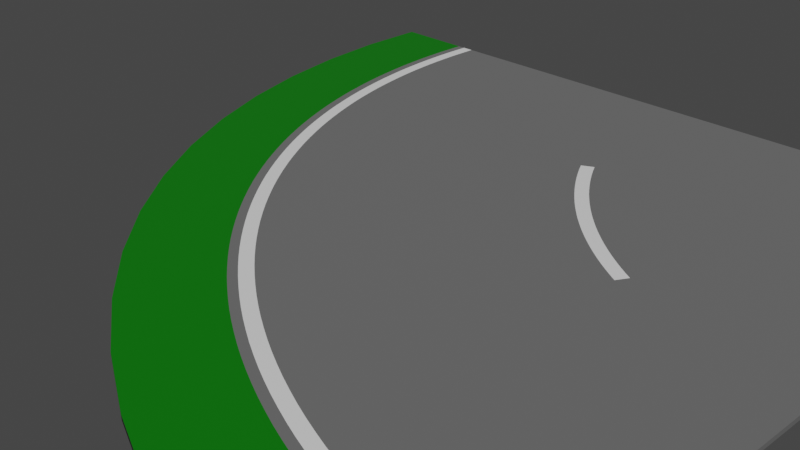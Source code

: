 # Source: 90_degree_turn.blend  (saved by Blender 2.91.10; exported with 4.5.12 LTS)
import bpy
from mathutils import Matrix  # noqa: F401  (used for matrix-valued properties, if any)

bpy.ops.wm.read_factory_settings(use_empty=True)
scene = bpy.context.scene
scene.name = 'Scene'

# ---- collections
col_collection = bpy.data.collections.new('Collection'); scene.collection.children.link(col_collection)

# ---- materials (node trees are filled in below, after node groups)
mat_tarmac = bpy.data.materials.new('Tarmac')
mat_tarmac.use_transparent_shadow = False
mat_grass = bpy.data.materials.new('Grass')
mat_grass.use_transparent_shadow = False
mat_white = bpy.data.materials.new('White')
mat_white.use_transparent_shadow = False

# ---- material node trees
mat_tarmac.use_nodes = True; mat_tarmac.node_tree.nodes.clear()
_N = mat_tarmac.node_tree.nodes; _L = mat_tarmac.node_tree.links
n0 = _N.new('ShaderNodeBsdfPrincipled'); n0.name = 'Principled BSDF'; n0.location = (10, 300)
n0.distribution = 'GGX'
n0.subsurface_method = 'BURLEY'
n0.inputs[0].default_value = (0.1706, 0.1706, 0.1706, 1.0)
n0.inputs[2].default_value = 1.0
n0.inputs[3].default_value = 1.45
n0.inputs[27].default_value = (0.0, 0.0, 0.0, 1.0)
n0.inputs[28].default_value = 1.0
n1 = _N.new('ShaderNodeOutputMaterial'); n1.name = 'Material Output'; n1.location = (300, 300)
_L.new(n0.outputs[0], n1.inputs[0])
n1.is_active_output = True
mat_grass.use_nodes = True; mat_grass.node_tree.nodes.clear()
_N = mat_grass.node_tree.nodes; _L = mat_grass.node_tree.links
n0 = _N.new('ShaderNodeBsdfPrincipled'); n0.name = 'Principled BSDF'; n0.location = (10, 300)
n0.distribution = 'GGX'
n0.subsurface_method = 'BURLEY'
n0.inputs[0].default_value = (7.74e-05, 0.214, 0.0, 1.0)
n0.inputs[3].default_value = 1.45
n0.inputs[27].default_value = (0.0, 0.0, 0.0, 1.0)
n0.inputs[28].default_value = 1.0
n1 = _N.new('ShaderNodeOutputMaterial'); n1.name = 'Material Output'; n1.location = (300, 300)
_L.new(n0.outputs[0], n1.inputs[0])
n1.is_active_output = True
mat_white.use_nodes = True; mat_white.node_tree.nodes.clear()
_N = mat_white.node_tree.nodes; _L = mat_white.node_tree.links
n0 = _N.new('ShaderNodeBsdfPrincipled'); n0.name = 'Principled BSDF'; n0.location = (10, 300)
n0.distribution = 'GGX'
n0.subsurface_method = 'BURLEY'
n0.inputs[0].default_value = (1.0, 1.0, 1.0, 1.0)
n0.inputs[3].default_value = 1.45
n0.inputs[27].default_value = (0.0, 0.0, 0.0, 1.0)
n0.inputs[28].default_value = 1.0
n1 = _N.new('ShaderNodeOutputMaterial'); n1.name = 'Material Output'; n1.location = (300, 300)
_L.new(n0.outputs[0], n1.inputs[0])
n1.is_active_output = True

# ---- world
world_world = bpy.data.worlds.new('World'); scene.world = world_world
world_world.use_nodes = True; world_world.node_tree.nodes.clear()
_N = world_world.node_tree.nodes; _L = world_world.node_tree.links
n0 = _N.new('ShaderNodeOutputWorld'); n0.name = 'World Output'; n0.location = (300, 300)
n1 = _N.new('ShaderNodeBackground'); n1.name = 'Background'; n1.location = (10, 300)
n1.inputs[0].default_value = (0.05088, 0.05088, 0.05088, 1.0)
_L.new(n1.outputs[0], n0.inputs[0])
n0.is_active_output = True
world_world.color = (0.05088, 0.05088, 0.05088)
world_world.use_sun_shadow = False
world_world.sun_shadow_jitter_overblur = 0.0

# ---- cameras
cam_camera = bpy.data.cameras.new('Camera')
cam_camera.clip_end = 100.0
cam_camera.ortho_scale = 7.314

# ---- lights
light_light = bpy.data.lights.new('Light', 'SUN')
light_light.transmission_factor = 0.0
light_light.angle = 0.1993
light_light.energy = 2.0
light_light.shadow_soft_size = 0.1
light_light.shadow_cascade_max_distance = 1000.0

# ---- meshes
me_cylinder_002 = bpy.data.meshes.new('Cylinder.002')
me_cylinder_002.from_pydata([(4.5, -4.5, 0.05), (3.618, -4.457, 0.05), (2.744, -4.327, 0.05), (1.887, -4.112, 0.05), (1.056, -3.815, 0.05), (0.2574, -3.437, 0.05), (-0.5001, -2.983, 0.05), (-1.21, -2.457, 0.05), (-1.864, -1.864, 0.05), (-2.457, -1.21, 0.05), (-2.983, -0.5001, 0.05), (-3.437, 0.2574, 0.05), (-3.815, 1.056, 0.05), (-4.112, 1.887, 0.05), (-4.327, 2.744, 0.05), (-4.457, 3.618, 0.05), (-4.5, 4.5, 0.05), (4.5, 4.5, 0.05), (4.5, -4.5, 0.0), (3.618, -4.457, 0.0), (2.744, -4.327, 0.0), (1.887, -4.112, 0.0), (1.056, -3.815, 0.0), (0.2574, -3.437, 0.0), (-0.5001, -2.983, 0.0), (-1.21, -2.457, 0.0), (-1.864, -1.864, 1.524e-06), (-2.457, -1.21, 1.524e-06), (-2.983, -0.5001, 1.524e-06), (-3.437, 0.2574, 0.0), (-3.815, 1.056, 0.0), (-4.112, 1.887, 0.0), (-4.327, 2.744, 0.0), (-4.457, 3.618, 1.524e-06), (-4.5, 4.5, 0.0), (4.5, 4.5, 0.0), (4.5, 3.5, 0.05), (3.5, 4.5, 0.05), (4.364, 3.509, 0.05), (4.234, 3.536, 0.05), (4.111, 3.579, 0.05), (3.995, 3.637, 0.05), (3.889, 3.708, 0.05), (3.793, 3.793, 0.05), (3.708, 3.889, 0.05), (3.637, 3.995, 0.05), (3.579, 4.111, 0.05), (3.536, 4.234, 0.05), (3.509, 4.364, 0.05), (3.4, 4.5, 0.05), (4.5, 3.4, 0.05), (4.351, 3.41, 0.05), (4.208, 3.439, 0.05), (4.072, 3.486, 0.05), (3.945, 3.55, 0.05), (3.828, 3.629, 0.05), (3.722, 3.722, 0.05), (3.629, 3.828, 0.05), (3.55, 3.945, 0.05), (3.486, 4.072, 0.05), (3.439, 4.208, 0.05), (3.41, 4.351, 0.05), (4.5, 3.25, 0.05), (3.25, 4.5, 0.05), (4.33, 3.261, 0.05), (4.168, 3.295, 0.05), (4.014, 3.348, 0.05), (3.869, 3.421, 0.05), (3.736, 3.511, 0.05), (3.616, 3.616, 0.05), (3.511, 3.736, 0.05), (3.421, 3.869, 0.05), (3.348, 4.014, 0.05), (3.295, 4.168, 0.05), (3.261, 4.33, 0.05), (-3.5, 4.5, 0.05), (4.5, -3.5, 0.05), (4.294, -3.497, 0.05), (4.088, -3.49, 0.05), (3.885, -3.477, 0.05), (3.682, -3.459, 0.05), (3.481, -3.436, 0.05), (3.282, -3.408, 0.05), (3.084, -3.375, 0.05), (2.888, -3.337, 0.05), (2.694, -3.295, 0.05), (2.501, -3.248, 0.05), (2.31, -3.196, 0.05), (2.122, -3.14, 0.05), (1.935, -3.08, 0.05), (1.75, -3.014, 0.05), (1.567, -2.945, 0.05), (1.387, -2.871, 0.05), (1.208, -2.793, 0.05), (1.032, -2.711, 0.05), (0.8585, -2.625, 0.05), (0.6873, -2.534, 0.05), (0.5185, -2.44, 0.05), (0.3523, -2.342, 0.05), (0.1886, -2.239, 0.05), (0.02768, -2.133, 0.05), (-0.1305, -2.024, 0.05), (-0.286, -1.91, 0.05), (-0.4386, -1.793, 0.05), (-0.5882, -1.673, 0.05), (-0.7349, -1.549, 0.05), (-0.8785, -1.421, 0.05), (-1.019, -1.29, 0.05), (-1.156, -1.156, 0.05), (-1.29, -1.019, 0.05), (-1.421, -0.8785, 0.05), (-1.549, -0.7349, 0.05), (-1.673, -0.5882, 0.05), (-1.793, -0.4386, 0.05), (-1.91, -0.286, 0.05), (-2.024, -0.1305, 0.05), (-2.133, 0.02768, 0.05), (-2.239, 0.1886, 0.05), (-2.342, 0.3523, 0.05), (-2.44, 0.5185, 0.05), (-2.534, 0.6873, 0.05), (-2.625, 0.8585, 0.05), (-2.711, 1.032, 0.05), (-2.793, 1.208, 0.05), (-2.871, 1.387, 0.05), (-2.945, 1.567, 0.05), (-3.014, 1.75, 0.05), (-3.08, 1.935, 0.05), (-3.14, 2.122, 0.05), (-3.196, 2.31, 0.05), (-3.248, 2.501, 0.05), (-3.295, 2.694, 0.05), (-3.337, 2.888, 0.05), (-3.375, 3.084, 0.05), (-3.408, 3.282, 0.05), (-3.436, 3.481, 0.05), (-3.459, 3.682, 0.05), (-3.477, 3.885, 0.05), (-3.49, 4.088, 0.05), (-3.497, 4.294, 0.05), (-3.25, 4.5, 0.05), (4.5, -3.25, 0.05), (4.3, -3.247, 0.05), (4.101, -3.24, 0.05), (3.904, -3.227, 0.05), (3.708, -3.21, 0.05), (3.513, -3.188, 0.05), (3.32, -3.161, 0.05), (3.128, -3.129, 0.05), (2.938, -3.092, 0.05), (2.75, -3.051, 0.05), (2.564, -3.006, 0.05), (2.379, -2.956, 0.05), (2.196, -2.901, 0.05), (2.015, -2.843, 0.05), (1.836, -2.78, 0.05), (1.659, -2.712, 0.05), (1.484, -2.641, 0.05), (1.311, -2.565, 0.05), (1.141, -2.486, 0.05), (0.9723, -2.402, 0.05), (0.8064, -2.314, 0.05), (0.6429, -2.223, 0.05), (0.4819, -2.128, 0.05), (0.3234, -2.029, 0.05), (0.1674, -1.926, 0.05), (0.01416, -1.82, 0.05), (-0.1364, -1.71, 0.05), (-0.2842, -1.597, 0.05), (-0.4292, -1.48, 0.05), (-0.5713, -1.36, 0.05), (-0.7104, -1.236, 0.05), (-0.8466, -1.11, 0.05), (-0.9796, -0.9796, 0.05), (-1.11, -0.8466, 0.05), (-1.236, -0.7104, 0.05), (-1.36, -0.5713, 0.05), (-1.48, -0.4292, 0.05), (-1.597, -0.2842, 0.05), (-1.71, -0.1364, 0.05), (-1.82, 0.01416, 0.05), (-1.926, 0.1674, 0.05), (-2.029, 0.3234, 0.05), (-2.128, 0.4819, 0.05), (-2.223, 0.6429, 0.05), (-2.314, 0.8064, 0.05), (-2.402, 0.9723, 0.05), (-2.486, 1.141, 0.05), (-2.565, 1.311, 0.05), (-2.641, 1.484, 0.05), (-2.712, 1.659, 0.05), (-2.78, 1.836, 0.05), (-2.843, 2.015, 0.05), (-2.901, 2.196, 0.05), (-2.956, 2.379, 0.05), (-3.006, 2.564, 0.05), (-3.051, 2.75, 0.05), (-3.092, 2.938, 0.05), (-3.129, 3.128, 0.05), (-3.161, 3.32, 0.05), (-3.188, 3.513, 0.05), (-3.21, 3.708, 0.05), (-3.227, 3.904, 0.05), (-3.24, 4.101, 0.05), (-3.247, 4.3, 0.05), (-3.4, 4.5, 0.05), (4.5, -3.4, 0.05), (4.296, -3.397, 0.05), (4.094, -3.39, 0.05), (3.892, -3.377, 0.05), (3.692, -3.359, 0.05), (3.494, -3.337, 0.05), (3.297, -3.309, 0.05), (3.102, -3.277, 0.05), (2.908, -3.239, 0.05), (2.716, -3.198, 0.05), (2.526, -3.151, 0.05), (2.338, -3.1, 0.05), (2.151, -3.045, 0.05), (1.967, -2.985, 0.05), (1.784, -2.92, 0.05), (1.604, -2.852, 0.05), (1.425, -2.779, 0.05), (1.249, -2.702, 0.05), (1.076, -2.621, 0.05), (0.9041, -2.536, 0.05), (0.7349, -2.446, 0.05), (0.5683, -2.353, 0.05), (0.4041, -2.256, 0.05), (0.2425, -2.155, 0.05), (0.08359, -2.05, 0.05), (-0.07266, -1.942, 0.05), (-0.2262, -1.83, 0.05), (-0.3768, -1.715, 0.05), (-0.5246, -1.596, 0.05), (-0.6694, -1.473, 0.05), (-0.8113, -1.347, 0.05), (-0.95, -1.218, 0.05), (-1.086, -1.086, 0.05), (-1.218, -0.95, 0.05), (-1.347, -0.8113, 0.05), (-1.473, -0.6695, 0.05), (-1.596, -0.5246, 0.05), (-1.715, -0.3768, 0.05), (-1.83, -0.2262, 0.05), (-1.942, -0.07267, 0.05), (-2.05, 0.08358, 0.05), (-2.155, 0.2425, 0.05), (-2.256, 0.4041, 0.05), (-2.353, 0.5683, 0.05), (-2.446, 0.7349, 0.05), (-2.536, 0.9041, 0.05), (-2.621, 1.076, 0.05), (-2.702, 1.249, 0.05), (-2.779, 1.425, 0.05), (-2.852, 1.604, 0.05), (-2.92, 1.784, 0.05), (-2.985, 1.967, 0.05), (-3.045, 2.151, 0.05), (-3.1, 2.338, 0.05), (-3.151, 2.526, 0.05), (-3.198, 2.716, 0.05), (-3.239, 2.908, 0.05), (-3.277, 3.102, 0.05), (-3.309, 3.297, 0.05), (-3.337, 3.494, 0.05), (-3.359, 3.692, 0.05), (-3.377, 3.892, 0.05), (-3.39, 4.094, 0.05), (-3.397, 4.296, 0.05), (4.5, 0.08006, 0.05), (0.08006, 4.5, 0.05), (4.386, 0.0815, 0.05), (4.273, 0.08581, 0.05), (4.16, 0.09295, 0.05), (4.048, 0.1029, 0.05), (3.937, 0.1156, 0.05), (3.827, 0.131, 0.05), (3.718, 0.1491, 0.05), (3.609, 0.1699, 0.05), (3.502, 0.1933, 0.05), (3.396, 0.2193, 0.05), (3.29, 0.2478, 0.05), (3.186, 0.2788, 0.05), (3.083, 0.3124, 0.05), (2.981, 0.3483, 0.05), (2.88, 0.3867, 0.05), (2.78, 0.4275, 0.05), (2.681, 0.4706, 0.05), (2.584, 0.516, 0.05), (2.488, 0.5637, 0.05), (2.394, 0.6137, 0.05), (2.3, 0.6658, 0.05), (2.208, 0.7201, 0.05), (2.118, 0.7766, 0.05), (2.029, 0.8351, 0.05), (1.942, 0.8957, 0.05), (1.856, 0.9584, 0.05), (1.771, 1.023, 0.05), (1.689, 1.09, 0.05), (1.608, 1.158, 0.05), (1.528, 1.229, 0.05), (1.451, 1.301, 0.05), (1.375, 1.375, 0.05), (1.301, 1.451, 0.05), (1.229, 1.528, 0.05), (1.158, 1.608, 0.05), (1.09, 1.689, 0.05), (1.023, 1.771, 0.05), (0.9584, 1.856, 0.05), (0.8957, 1.942, 0.05), (0.8351, 2.029, 0.05), (0.7766, 2.118, 0.05), (0.7201, 2.208, 0.05), (0.6658, 2.3, 0.05), (0.6137, 2.394, 0.05), (0.5637, 2.488, 0.05), (0.516, 2.584, 0.05), (0.4706, 2.681, 0.05), (0.4275, 2.78, 0.05), (0.3867, 2.88, 0.05), (0.3483, 2.981, 0.05), (0.3124, 3.083, 0.05), (0.2788, 3.186, 0.05), (0.2478, 3.29, 0.05), (0.2193, 3.396, 0.05), (0.1933, 3.502, 0.05), (0.1699, 3.609, 0.05), (0.1491, 3.718, 0.05), (0.131, 3.827, 0.05), (0.1156, 3.937, 0.05), (0.1029, 4.048, 0.05), (0.09295, 4.16, 0.05), (0.08582, 4.273, 0.05), (0.08151, 4.386, 0.05), (4.5, -0.07194, 0.05), (-0.07194, 4.5, 0.05), (4.382, -0.07045, 0.05), (4.265, -0.06599, 0.05), (4.148, -0.05861, 0.05), (4.033, -0.04833, 0.05), (3.918, -0.03519, 0.05), (3.804, -0.01925, 0.05), (3.691, -0.0005107, 0.05), (3.579, 0.02098, 0.05), (3.468, 0.04517, 0.05), (3.358, 0.07204, 0.05), (3.249, 0.1016, 0.05), (3.141, 0.1337, 0.05), (3.034, 0.1683, 0.05), (2.928, 0.2056, 0.05), (2.824, 0.2453, 0.05), (2.721, 0.2875, 0.05), (2.619, 0.332, 0.05), (2.518, 0.379, 0.05), (2.419, 0.4284, 0.05), (2.321, 0.48, 0.05), (2.225, 0.534, 0.05), (2.13, 0.5901, 0.05), (2.036, 0.6485, 0.05), (1.944, 0.7091, 0.05), (1.854, 0.7718, 0.05), (1.765, 0.8366, 0.05), (1.678, 0.9034, 0.05), (1.592, 0.9723, 0.05), (1.508, 1.043, 0.05), (1.426, 1.116, 0.05), (1.346, 1.191, 0.05), (1.267, 1.267, 0.05), (1.191, 1.346, 0.05), (1.116, 1.426, 0.05), (1.043, 1.508, 0.05), (0.9724, 1.592, 0.05), (0.9034, 1.678, 0.05), (0.8366, 1.765, 0.05), (0.7718, 1.854, 0.05), (0.7091, 1.944, 0.05), (0.6485, 2.036, 0.05), (0.5901, 2.13, 0.05), (0.5339, 2.225, 0.05), (0.48, 2.321, 0.05), (0.4284, 2.419, 0.05), (0.379, 2.518, 0.05), (0.332, 2.619, 0.05), (0.2874, 2.721, 0.05), (0.2453, 2.824, 0.05), (0.2056, 2.928, 0.05), (0.1684, 3.034, 0.05), (0.1337, 3.141, 0.05), (0.1016, 3.249, 0.05), (0.07204, 3.358, 0.05), (0.04517, 3.468, 0.05), (0.02098, 3.579, 0.05), (-0.0005093, 3.691, 0.05), (-0.01924, 3.804, 0.05), (-0.0352, 3.918, 0.05), (-0.04833, 4.033, 0.05), (-0.05861, 4.148, 0.05), (-0.06599, 4.265, 0.05), (-0.07045, 4.382, 0.05)], [], [(17, 37, 48, 47, 46, 45, 44, 43, 42, 41, 40, 39, 38, 36), (35, 18, 19, 20, 21, 22, 23, 24, 25, 26, 27, 28, 29, 30, 31, 32, 33, 34), (0, 1, 19, 18), (1, 2, 20, 19), (2, 3, 21, 20), (3, 4, 22, 21), (4, 5, 23, 22), (5, 6, 24, 23), (6, 7, 25, 24), (7, 8, 26, 25), (8, 9, 27, 26), (9, 10, 28, 27), (10, 11, 29, 28), (11, 12, 30, 29), (12, 13, 31, 30), (13, 14, 32, 31), (14, 15, 33, 32), (15, 16, 34, 33), (16, 75, 205, 140, 336, 271, 63, 49, 37, 17, 35, 34), (17, 36, 50, 62, 270, 335, 141, 206, 76, 0, 18, 35), (36, 38, 39, 40, 41, 42, 43, 44, 45, 46, 47, 48, 37, 49, 61, 60, 59, 58, 57, 56, 55, 54, 53, 52, 51, 50), (50, 51, 52, 53, 54, 55, 56, 57, 58, 59, 60, 61, 49, 63, 74, 73, 72, 71, 70, 69, 68, 67, 66, 65, 64, 62), (76, 77, 78, 79, 80, 81, 82, 83, 84, 85, 86, 87, 88, 89, 90, 91, 92, 93, 94, 95, 96, 97, 98, 99, 100, 101, 102, 103, 104, 105, 106, 107, 108, 109, 110, 111, 112, 113, 114, 115, 116, 117, 118, 119, 120, 121, 122, 123, 124, 125, 126, 127, 128, 129, 130, 131, 132, 133, 134, 135, 136, 137, 138, 139, 75, 16, 15, 14, 13, 12, 11, 10, 9, 8, 7, 6, 5, 4, 3, 2, 1, 0), (141, 142, 143, 144, 145, 146, 147, 148, 149, 150, 151, 152, 153, 154, 155, 156, 157, 158, 159, 160, 161, 162, 163, 164, 165, 166, 167, 168, 169, 170, 171, 172, 173, 174, 175, 176, 177, 178, 179, 180, 181, 182, 183, 184, 185, 186, 187, 188, 189, 190, 191, 192, 193, 194, 195, 196, 197, 198, 199, 200, 201, 202, 203, 204, 140, 205, 269, 268, 267, 266, 265, 264, 263, 262, 261, 260, 259, 258, 257, 256, 255, 254, 253, 252, 251, 250, 249, 248, 247, 246, 245, 244, 243, 242, 241, 240, 239, 238, 237, 236, 235, 234, 233, 232, 231, 230, 229, 228, 227, 226, 225, 224, 223, 222, 221, 220, 219, 218, 217, 216, 215, 214, 213, 212, 211, 210, 209, 208, 207, 206), (206, 207, 208, 209, 210, 211, 212, 213, 214, 215, 216, 217, 218, 219, 220, 221, 222, 223, 224, 225, 226, 227, 228, 229, 230, 231, 232, 233, 234, 235, 236, 237, 238, 239, 240, 241, 242, 243, 244, 245, 246, 247, 248, 249, 250, 251, 252, 253, 254, 255, 256, 257, 258, 259, 260, 261, 262, 263, 264, 265, 266, 267, 268, 269, 205, 75, 139, 138, 137, 136, 135, 134, 133, 132, 131, 130, 129, 128, 127, 126, 125, 124, 123, 122, 121, 120, 119, 118, 117, 116, 115, 114, 113, 112, 111, 110, 109, 108, 107, 106, 105, 104, 103, 102, 101, 100, 99, 98, 97, 96, 95, 94, 93, 92, 91, 90, 89, 88, 87, 86, 85, 84, 83, 82, 81, 80, 79, 78, 77, 76), (63, 271, 334, 333, 332, 331, 330, 329, 328, 327, 326, 325, 324, 323, 322, 321, 320, 319, 318, 317, 316, 315, 314, 313, 312, 311, 310, 309, 308, 307, 306, 305, 304, 303, 302, 301, 300, 299, 298, 297, 296, 295, 294, 293, 292, 291, 290, 289, 288, 287, 286, 285, 284, 283, 282, 281, 280, 279, 278, 277, 276, 275, 274, 273, 272, 270, 62, 64, 65, 66, 67, 68, 69, 70, 71, 72, 73, 74), (380, 315, 316, 317, 318, 319, 320, 321, 322, 323, 324, 325, 326, 327, 328, 329, 330, 331, 332, 333, 334, 271, 336, 399, 398, 397, 396, 395, 394, 393, 392, 391, 390, 389, 388, 387, 386, 385, 384, 383, 382, 381), (335, 337, 338, 339, 340, 341, 342, 343, 344, 345, 346, 347, 348, 349, 350, 351, 352, 353, 354, 355, 356, 357, 358, 359, 360, 361, 362, 363, 364, 365, 366, 367, 368, 369, 370, 371, 372, 373, 374, 375, 376, 377, 378, 379, 380, 381, 382, 383, 384, 385, 386, 387, 388, 389, 390, 391, 392, 393, 394, 395, 396, 397, 398, 399, 336, 140, 204, 203, 202, 201, 200, 199, 198, 197, 196, 195, 194, 193, 192, 191, 190, 189, 188, 187, 186, 185, 184, 183, 182, 181, 180, 179, 178, 177, 176, 175, 174, 173, 172, 171, 170, 169, 168, 167, 166, 165, 164, 163, 162, 161, 160, 159, 158, 157, 156, 155, 154, 153, 152, 151, 150, 149, 148, 147, 146, 145, 144, 143, 142, 141), (270, 272, 273, 274, 275, 276, 277, 278, 279, 280, 281, 282, 283, 284, 285, 286, 287, 288, 289, 290, 291, 356, 355, 354, 353, 352, 351, 350, 349, 348, 347, 346, 345, 344, 343, 342, 341, 340, 339, 338, 337, 335), (356, 291, 292, 293, 294, 295, 296, 297, 298, 299, 300, 301, 302, 303, 304, 305, 306, 307, 308, 309, 310, 311, 312, 313, 314, 315, 380, 379, 378, 377, 376, 375, 374, 373, 372, 371, 370, 369, 368, 367, 366, 365, 364, 363, 362, 361, 360, 359, 358, 357)])
me_cylinder_002.polygons.foreach_set('material_index', [1, 0, 0, 0, 0, 0, 0, 0, 0, 0, 0, 0, 0, 0, 0, 0, 0, 0, 0, 0, 0, 2, 1, 2, 0, 0, 0, 0, 0, 2])
_uv = me_cylinder_002.uv_layers.new(name='UVMap')
_uv.uv.foreach_set('vector', [0.25, 0.25, 0.2233, 0.25, 0.2236, 0.2464, 0.2243, 0.2429, 0.2254, 0.2396, 0.227, 0.2365, 0.2289, 0.2337, 0.2311, 0.2311, 0.2337, 0.2289, 0.2365, 0.227, 0.2396, 0.2254, 0.2429, 0.2243, 0.2464, 0.2236, 0.25, 0.2233, 0.25, 0.25, 0.25, 0.01, 0.2265, 0.01116, 0.2032, 0.01461, 0.1803, 0.02033, 0.1582, 0.02827, 0.1369, 0.03834, 0.1167, 0.05045, 0.09775, 0.06448, 0.08029, 0.08029, 0.06448, 0.09775, 0.05045, 0.1167, 0.03834, 0.1369, 0.02827, 0.1582, 0.02033, 0.1803, 0.01461, 0.2032, 0.01116, 0.2265, 0.01, 0.25, 0.25, 0.01, 0.2265, 0.01116, 0.2265, 0.01116, 0.25, 0.01, 0.2265, 0.01116, 0.2032, 0.01461, 0.2032, 0.01461, 0.2265, 0.01116, 0.2032, 0.01461, 0.1803, 0.02033, 0.1803, 0.02033, 0.2032, 0.01461, 0.1803, 0.02033, 0.1582, 0.02827, 0.1582, 0.02827, 0.1803, 0.02033, 0.1582, 0.02827, 0.1369, 0.03834, 0.1369, 0.03834, 0.1582, 0.02827, 0.1369, 0.03834, 0.1167, 0.05045, 0.1167, 0.05045, 0.1369, 0.03834, 0.1167, 0.05045, 0.09775, 0.06448, 0.09775, 0.06448, 0.1167, 0.05045, 0.09775, 0.06448, 0.08029, 0.08029, 0.08029, 0.08029, 0.09775, 0.06448, 0.08029, 0.08029, 0.06448, 0.09775, 0.06448, 0.09775, 0.08029, 0.08029, 0.06448, 0.09775, 0.05045, 0.1167, 0.05045, 0.1167, 0.06448, 0.09775, 0.05045, 0.1167, 0.03834, 0.1369, 0.03834, 0.1369, 0.05045, 0.1167, 0.03834, 0.1369, 0.02827, 0.1582, 0.02827, 0.1582, 0.03834, 0.1369, 0.02827, 0.1582, 0.02033, 0.1803, 0.02033, 0.1803, 0.02827, 0.1582, 0.02033, 0.1803, 0.01461, 0.2032, 0.01461, 0.2032, 0.02033, 0.1803, 0.01461, 0.2032, 0.01116, 0.2265, 0.01116, 0.2265, 0.01461, 0.2032, 0.01116, 0.2265, 0.01, 0.25, 0.01, 0.25, 0.01116, 0.2265, 0.01, 0.25, 0.03667, 0.25, 0.03933, 0.25, 0.04333, 0.25, 0.1281, 0.25, 0.1321, 0.25, 0.2167, 0.25, 0.2207, 0.25, 0.2233, 0.25, 0.25, 0.25, 0.25, 0.25, 0.01, 0.25, 0.25, 0.25, 0.25, 0.2233, 0.25, 0.2207, 0.25, 0.2167, 0.25, 0.1321, 0.25, 0.1281, 0.25, 0.04333, 0.25, 0.03933, 0.25, 0.03667, 0.25, 0.01, 0.25, 0.01, 0.25, 0.25, 0.25, 0.2233, 0.2464, 0.2236, 0.2429, 0.2243, 0.2396, 0.2254, 0.2365, 0.227, 0.2337, 0.2289, 0.2311, 0.2311, 0.2289, 0.2337, 0.227, 0.2365, 0.2254, 0.2396, 0.2243, 0.2429, 0.2236, 0.2464, 0.2233, 0.25, 0.2207, 0.25, 0.2209, 0.246, 0.2217, 0.2422, 0.223, 0.2386, 0.2247, 0.2352, 0.2268, 0.2321, 0.2293, 0.2293, 0.2321, 0.2268, 0.2352, 0.2247, 0.2386, 0.223, 0.2422, 0.2217, 0.246, 0.2209, 0.25, 0.2207, 0.25, 0.2207, 0.246, 0.2209, 0.2422, 0.2217, 0.2386, 0.223, 0.2352, 0.2247, 0.2321, 0.2268, 0.2293, 0.2293, 0.2268, 0.2321, 0.2247, 0.2352, 0.223, 0.2386, 0.2217, 0.2422, 0.2209, 0.246, 0.2207, 0.25, 0.2167, 0.25, 0.217, 0.2455, 0.2179, 0.2411, 0.2193, 0.237, 0.2212, 0.2332, 0.2236, 0.2296, 0.2264, 0.2264, 0.2296, 0.2236, 0.2332, 0.2212, 0.237, 0.2193, 0.2411, 0.2179, 0.2455, 0.217, 0.25, 0.2167, 0.25, 0.03667, 0.2445, 0.03674, 0.239, 0.03694, 0.2336, 0.03729, 0.2282, 0.03777, 0.2228, 0.03838, 0.2175, 0.03913, 0.2122, 0.04, 0.207, 0.041, 0.2018, 0.04213, 0.1967, 0.04339, 0.1916, 0.04476, 0.1866, 0.04626, 0.1816, 0.04788, 0.1767, 0.04962, 0.1718, 0.05147, 0.167, 0.05344, 0.1622, 0.05552, 0.1575, 0.05771, 0.1529, 0.06001, 0.1483, 0.06242, 0.1438, 0.06494, 0.1394, 0.06756, 0.135, 0.07028, 0.1307, 0.07311, 0.1265, 0.07604, 0.1224, 0.07906, 0.1183, 0.08218, 0.1143, 0.08539, 0.1104, 0.0887, 0.1066, 0.0921, 0.1028, 0.09559, 0.09916, 0.09916, 0.09559, 0.1028, 0.0921, 0.1066, 0.0887, 0.1104, 0.08539, 0.1143, 0.08218, 0.1183, 0.07906, 0.1224, 0.07604, 0.1265, 0.07311, 0.1307, 0.07028, 0.135, 0.06756, 0.1394, 0.06494, 0.1438, 0.06242, 0.1483, 0.06001, 0.1529, 0.05771, 0.1575, 0.05552, 0.1622, 0.05344, 0.167, 0.05147, 0.1718, 0.04962, 0.1767, 0.04788, 0.1816, 0.04626, 0.1866, 0.04476, 0.1916, 0.04339, 0.1967, 0.04213, 0.2018, 0.041, 0.207, 0.04, 0.2122, 0.03913, 0.2175, 0.03838, 0.2228, 0.03777, 0.2282, 0.03729, 0.2336, 0.03694, 0.239, 0.03674, 0.2445, 0.03667, 0.25, 0.01, 0.25, 0.01116, 0.2265, 0.01461, 0.2032, 0.02033, 0.1803, 0.02827, 0.1582, 0.03834, 0.1369, 0.05045, 0.1167, 0.06448, 0.09775, 0.08029, 0.08029, 0.09775, 0.06448, 0.1167, 0.05045, 0.1369, 0.03834, 0.1582, 0.02827, 0.1803, 0.02033, 0.2032, 0.01461, 0.2265, 0.01116, 0.25, 0.01, 0.25, 0.04333, 0.2447, 0.0434, 0.2394, 0.0436, 0.2341, 0.04394, 0.2289, 0.0444, 0.2237, 0.04499, 0.2185, 0.04572, 0.2134, 0.04656, 0.2084, 0.04753, 0.2033, 0.04863, 0.1984, 0.04984, 0.1934, 0.05118, 0.1886, 0.05263, 0.1837, 0.0542, 0.179, 0.05588, 0.1742, 0.05767, 0.1696, 0.05958, 0.165, 0.06159, 0.1604, 0.06372, 0.1559, 0.06595, 0.1515, 0.06828, 0.1471, 0.07072, 0.1429, 0.07326, 0.1386, 0.0759, 0.1345, 0.07864, 0.1304, 0.08147, 0.1264, 0.0844, 0.1224, 0.08742, 0.1186, 0.09054, 0.1148, 0.09374, 0.1111, 0.09703, 0.1074, 0.1004, 0.1039, 0.1039, 0.1004, 0.1074, 0.09703, 0.1111, 0.09374, 0.1148, 0.09054, 0.1186, 0.08742, 0.1224, 0.0844, 0.1264, 0.08147, 0.1304, 0.07864, 0.1345, 0.0759, 0.1386, 0.07326, 0.1429, 0.07072, 0.1471, 0.06828, 0.1515, 0.06595, 0.1559, 0.06372, 0.1604, 0.06159, 0.165, 0.05958, 0.1696, 0.05767, 0.1742, 0.05588, 0.179, 0.0542, 0.1837, 0.05263, 0.1886, 0.05118, 0.1934, 0.04984, 0.1984, 0.04863, 0.2033, 0.04753, 0.2084, 0.04656, 0.2134, 0.04572, 0.2185, 0.04499, 0.2237, 0.0444, 0.2289, 0.04394, 0.2341, 0.0436, 0.2394, 0.0434, 0.2447, 0.04333, 0.25, 0.03933, 0.25, 0.0394, 0.2446, 0.03961, 0.2392, 0.03995, 0.2338, 0.04042, 0.2285, 0.04103, 0.2232, 0.04176, 0.2179, 0.04262, 0.2127, 0.04361, 0.2076, 0.04473, 0.2024, 0.04597, 0.1974, 0.04733, 0.1923, 0.04881, 0.1874, 0.05041, 0.1824, 0.05212, 0.1776, 0.05395, 0.1728, 0.05589, 0.168, 0.05795, 0.1633, 0.06011, 0.1587, 0.06239, 0.1541, 0.06477, 0.1496, 0.06725, 0.1452, 0.06984, 0.1408, 0.07253, 0.1365, 0.07532, 0.1322, 0.07821, 0.1281, 0.0812, 0.124, 0.08428, 0.12, 0.08745, 0.116, 0.09072, 0.1121, 0.09407, 0.1084, 0.09752, 0.1047, 0.101, 0.101, 0.1047, 0.09752, 0.1084, 0.09407, 0.1121, 0.09072, 0.116, 0.08745, 0.12, 0.08428, 0.124, 0.0812, 0.1281, 0.07821, 0.1322, 0.07532, 0.1365, 0.07253, 0.1408, 0.06984, 0.1452, 0.06725, 0.1496, 0.06477, 0.1541, 0.06239, 0.1587, 0.06011, 0.1633, 0.05795, 0.168, 0.05589, 0.1728, 0.05395, 0.1776, 0.05212, 0.1824, 0.05041, 0.1874, 0.04881, 0.1923, 0.04733, 0.1974, 0.04597, 0.2024, 0.04473, 0.2076, 0.04361, 0.2127, 0.04262, 0.2179, 0.04176, 0.2232, 0.04103, 0.2285, 0.04042, 0.2338, 0.03995, 0.2392, 0.03961, 0.2446, 0.0394, 0.25, 0.03933, 0.25, 0.03933, 0.2446, 0.0394, 0.2392, 0.03961, 0.2338, 0.03995, 0.2285, 0.04042, 0.2232, 0.04103, 0.2179, 0.04176, 0.2127, 0.04262, 0.2076, 0.04361, 0.2024, 0.04473, 0.1974, 0.04597, 0.1923, 0.04733, 0.1874, 0.04881, 0.1824, 0.05041, 0.1776, 0.05212, 0.1728, 0.05395, 0.168, 0.05589, 0.1633, 0.05795, 0.1587, 0.06011, 0.1541, 0.06239, 0.1496, 0.06477, 0.1452, 0.06725, 0.1408, 0.06984, 0.1365, 0.07253, 0.1322, 0.07532, 0.1281, 0.07821, 0.124, 0.0812, 0.12, 0.08428, 0.116, 0.08745, 0.1121, 0.09072, 0.1084, 0.09407, 0.1047, 0.09752, 0.101, 0.101, 0.09752, 0.1047, 0.09407, 0.1084, 0.09072, 0.1121, 0.08745, 0.116, 0.08428, 0.12, 0.0812, 0.124, 0.07821, 0.1281, 0.07532, 0.1322, 0.07253, 0.1365, 0.06984, 0.1408, 0.06725, 0.1452, 0.06477, 0.1496, 0.06239, 0.1541, 0.06011, 0.1587, 0.05795, 0.1633, 0.05589, 0.168, 0.05395, 0.1728, 0.05212, 0.1776, 0.05041, 0.1824, 0.04881, 0.1874, 0.04733, 0.1923, 0.04597, 0.1974, 0.04473, 0.2024, 0.04361, 0.2076, 0.04262, 0.2127, 0.04176, 0.2179, 0.04103, 0.2232, 0.04042, 0.2285, 0.03995, 0.2338, 0.03961, 0.2392, 0.0394, 0.2446, 0.03933, 0.25, 0.03667, 0.25, 0.03674, 0.2445, 0.03694, 0.239, 0.03729, 0.2336, 0.03777, 0.2282, 0.03838, 0.2228, 0.03913, 0.2175, 0.04, 0.2122, 0.041, 0.207, 0.04213, 0.2018, 0.04339, 0.1967, 0.04476, 0.1916, 0.04626, 0.1866, 0.04788, 0.1816, 0.04962, 0.1767, 0.05147, 0.1718, 0.05344, 0.167, 0.05552, 0.1622, 0.05771, 0.1575, 0.06001, 0.1529, 0.06242, 0.1483, 0.06494, 0.1438, 0.06756, 0.1394, 0.07028, 0.135, 0.07311, 0.1307, 0.07604, 0.1265, 0.07906, 0.1224, 0.08218, 0.1183, 0.08539, 0.1143, 0.0887, 0.1104, 0.0921, 0.1066, 0.09559, 0.1028, 0.09916, 0.09916, 0.1028, 0.09559, 0.1066, 0.0921, 0.1104, 0.0887, 0.1143, 0.08539, 0.1183, 0.08218, 0.1224, 0.07906, 0.1265, 0.07604, 0.1307, 0.07311, 0.135, 0.07028, 0.1394, 0.06756, 0.1438, 0.06494, 0.1483, 0.06242, 0.1529, 0.06001, 0.1575, 0.05771, 0.1622, 0.05552, 0.167, 0.05344, 0.1718, 0.05147, 0.1767, 0.04962, 0.1816, 0.04788, 0.1866, 0.04626, 0.1916, 0.04476, 0.1967, 0.04339, 0.2018, 0.04213, 0.207, 0.041, 0.2122, 0.04, 0.2175, 0.03913, 0.2228, 0.03838, 0.2282, 0.03777, 0.2336, 0.03729, 0.239, 0.03694, 0.2445, 0.03674, 0.25, 0.03667, 0.2167, 0.25, 0.1321, 0.25, 0.1322, 0.247, 0.1323, 0.2439, 0.1325, 0.2409, 0.1327, 0.238, 0.1331, 0.235, 0.1335, 0.2321, 0.134, 0.2291, 0.1345, 0.2263, 0.1352, 0.2234, 0.1358, 0.2205, 0.1366, 0.2177, 0.1374, 0.215, 0.1383, 0.2122, 0.1393, 0.2095, 0.1403, 0.2068, 0.1414, 0.2041, 0.1425, 0.2015, 0.1438, 0.1989, 0.145, 0.1964, 0.1464, 0.1938, 0.1478, 0.1913, 0.1492, 0.1889, 0.1507, 0.1865, 0.1523, 0.1841, 0.1539, 0.1818, 0.1556, 0.1795, 0.1573, 0.1772, 0.1591, 0.175, 0.1609, 0.1729, 0.1628, 0.1708, 0.1647, 0.1687, 0.1667, 0.1667, 0.1687, 0.1647, 0.1708, 0.1628, 0.1729, 0.1609, 0.175, 0.1591, 0.1772, 0.1573, 0.1795, 0.1556, 0.1818, 0.1539, 0.1841, 0.1523, 0.1865, 0.1507, 0.1889, 0.1492, 0.1913, 0.1478, 0.1938, 0.1464, 0.1964, 0.145, 0.1989, 0.1438, 0.2015, 0.1425, 0.2041, 0.1414, 0.2068, 0.1403, 0.2095, 0.1393, 0.2122, 0.1383, 0.215, 0.1374, 0.2177, 0.1366, 0.2205, 0.1358, 0.2234, 0.1352, 0.2263, 0.1345, 0.2291, 0.134, 0.2321, 0.1335, 0.235, 0.1331, 0.238, 0.1327, 0.2409, 0.1325, 0.2439, 0.1323, 0.247, 0.1322, 0.25, 0.1321, 0.25, 0.2167, 0.2455, 0.217, 0.2411, 0.2179, 0.237, 0.2193, 0.2332, 0.2212, 0.2296, 0.2236, 0.2264, 0.2264, 0.2236, 0.2296, 0.2212, 0.2332, 0.2193, 0.237, 0.2179, 0.2411, 0.217, 0.2455, 0.1428, 0.1919, 0.1464, 0.1938, 0.145, 0.1964, 0.1438, 0.1989, 0.1425, 0.2015, 0.1414, 0.2041, 0.1403, 0.2068, 0.1393, 0.2095, 0.1383, 0.2122, 0.1374, 0.215, 0.1366, 0.2177, 0.1358, 0.2205, 0.1352, 0.2234, 0.1345, 0.2263, 0.134, 0.2291, 0.1335, 0.2321, 0.1331, 0.235, 0.1327, 0.238, 0.1325, 0.2409, 0.1323, 0.2439, 0.1322, 0.247, 0.1321, 0.25, 0.1281, 0.25, 0.1281, 0.2469, 0.1282, 0.2437, 0.1284, 0.2406, 0.1287, 0.2375, 0.1291, 0.2345, 0.1295, 0.2314, 0.13, 0.2284, 0.1306, 0.2254, 0.1312, 0.2225, 0.1319, 0.2195, 0.1327, 0.2166, 0.1336, 0.2138, 0.1345, 0.2109, 0.1355, 0.2081, 0.1365, 0.2053, 0.1377, 0.2026, 0.1389, 0.1998, 0.1401, 0.1972, 0.1414, 0.1945, 0.25, 0.1281, 0.2469, 0.1281, 0.2437, 0.1282, 0.2406, 0.1284, 0.2375, 0.1287, 0.2345, 0.1291, 0.2314, 0.1295, 0.2284, 0.13, 0.2254, 0.1306, 0.2225, 0.1312, 0.2195, 0.1319, 0.2166, 0.1327, 0.2138, 0.1336, 0.2109, 0.1345, 0.2081, 0.1355, 0.2053, 0.1365, 0.2026, 0.1377, 0.1998, 0.1389, 0.1972, 0.1401, 0.1945, 0.1414, 0.1919, 0.1428, 0.1893, 0.1442, 0.1868, 0.1457, 0.1843, 0.1473, 0.1818, 0.1489, 0.1794, 0.1506, 0.1771, 0.1523, 0.1747, 0.1541, 0.1725, 0.1559, 0.1702, 0.1578, 0.168, 0.1598, 0.1659, 0.1618, 0.1638, 0.1638, 0.1618, 0.1659, 0.1598, 0.168, 0.1578, 0.1702, 0.1559, 0.1725, 0.1541, 0.1747, 0.1523, 0.1771, 0.1506, 0.1794, 0.1489, 0.1818, 0.1473, 0.1843, 0.1457, 0.1868, 0.1442, 0.1893, 0.1428, 0.1919, 0.1414, 0.1945, 0.1401, 0.1972, 0.1389, 0.1998, 0.1377, 0.2026, 0.1365, 0.2053, 0.1355, 0.2081, 0.1345, 0.2109, 0.1336, 0.2138, 0.1327, 0.2166, 0.1319, 0.2195, 0.1312, 0.2225, 0.1306, 0.2254, 0.13, 0.2284, 0.1295, 0.2314, 0.1291, 0.2345, 0.1287, 0.2375, 0.1284, 0.2406, 0.1282, 0.2437, 0.1281, 0.2469, 0.1281, 0.25, 0.04333, 0.25, 0.0434, 0.2447, 0.0436, 0.2394, 0.04394, 0.2341, 0.0444, 0.2289, 0.04499, 0.2237, 0.04572, 0.2185, 0.04656, 0.2134, 0.04753, 0.2084, 0.04863, 0.2033, 0.04984, 0.1984, 0.05118, 0.1934, 0.05263, 0.1886, 0.0542, 0.1837, 0.05588, 0.179, 0.05767, 0.1742, 0.05958, 0.1696, 0.06159, 0.165, 0.06372, 0.1604, 0.06595, 0.1559, 0.06828, 0.1515, 0.07072, 0.1471, 0.07326, 0.1429, 0.0759, 0.1386, 0.07864, 0.1345, 0.08147, 0.1304, 0.0844, 0.1264, 0.08742, 0.1224, 0.09054, 0.1186, 0.09374, 0.1148, 0.09703, 0.1111, 0.1004, 0.1074, 0.1039, 0.1039, 0.1074, 0.1004, 0.1111, 0.09703, 0.1148, 0.09374, 0.1186, 0.09054, 0.1224, 0.08742, 0.1264, 0.0844, 0.1304, 0.08147, 0.1345, 0.07864, 0.1386, 0.0759, 0.1429, 0.07326, 0.1471, 0.07072, 0.1515, 0.06828, 0.1559, 0.06595, 0.1604, 0.06372, 0.165, 0.06159, 0.1696, 0.05958, 0.1742, 0.05767, 0.179, 0.05588, 0.1837, 0.0542, 0.1886, 0.05263, 0.1934, 0.05118, 0.1984, 0.04984, 0.2033, 0.04863, 0.2084, 0.04753, 0.2134, 0.04656, 0.2185, 0.04572, 0.2237, 0.04499, 0.2289, 0.0444, 0.2341, 0.04394, 0.2394, 0.0436, 0.2447, 0.0434, 0.25, 0.04333, 0.25, 0.1321, 0.247, 0.1322, 0.2439, 0.1323, 0.2409, 0.1325, 0.238, 0.1327, 0.235, 0.1331, 0.2321, 0.1335, 0.2291, 0.134, 0.2263, 0.1345, 0.2234, 0.1352, 0.2205, 0.1358, 0.2177, 0.1366, 0.215, 0.1374, 0.2122, 0.1383, 0.2095, 0.1393, 0.2068, 0.1403, 0.2041, 0.1414, 0.2015, 0.1425, 0.1989, 0.1438, 0.1964, 0.145, 0.1938, 0.1464, 0.1919, 0.1428, 0.1945, 0.1414, 0.1972, 0.1401, 0.1998, 0.1389, 0.2026, 0.1377, 0.2053, 0.1365, 0.2081, 0.1355, 0.2109, 0.1345, 0.2138, 0.1336, 0.2166, 0.1327, 0.2195, 0.1319, 0.2225, 0.1312, 0.2254, 0.1306, 0.2284, 0.13, 0.2314, 0.1295, 0.2345, 0.1291, 0.2375, 0.1287, 0.2406, 0.1284, 0.2437, 0.1282, 0.2469, 0.1281, 0.25, 0.1281, 0.1919, 0.1428, 0.1938, 0.1464, 0.1913, 0.1478, 0.1889, 0.1492, 0.1865, 0.1507, 0.1841, 0.1523, 0.1818, 0.1539, 0.1795, 0.1556, 0.1772, 0.1573, 0.175, 0.1591, 0.1729, 0.1609, 0.1708, 0.1628, 0.1687, 0.1647, 0.1667, 0.1667, 0.1647, 0.1687, 0.1628, 0.1708, 0.1609, 0.1729, 0.1591, 0.175, 0.1573, 0.1772, 0.1556, 0.1795, 0.1539, 0.1818, 0.1523, 0.1841, 0.1507, 0.1865, 0.1492, 0.1889, 0.1478, 0.1913, 0.1464, 0.1938, 0.1428, 0.1919, 0.1442, 0.1893, 0.1457, 0.1868, 0.1473, 0.1843, 0.1489, 0.1818, 0.1506, 0.1794, 0.1523, 0.1771, 0.1541, 0.1747, 0.1559, 0.1725, 0.1578, 0.1702, 0.1598, 0.168, 0.1618, 0.1659, 0.1638, 0.1638, 0.1659, 0.1618, 0.168, 0.1598, 0.1702, 0.1578, 0.1725, 0.1559, 0.1747, 0.1541, 0.1771, 0.1523, 0.1794, 0.1506, 0.1818, 0.1489, 0.1843, 0.1473, 0.1868, 0.1457, 0.1893, 0.1442])
me_cylinder_002.materials.append(mat_tarmac)
me_cylinder_002.materials.append(mat_grass)
me_cylinder_002.materials.append(mat_white)
me_cylinder_002.use_remesh_fix_poles = True
me_cylinder_002.use_remesh_preserve_attributes = False
me_cylinder_002.use_mirror_vertex_groups = False
me_cylinder_002.update()

# ---- objects
ob_light = bpy.data.objects.new('Light', light_light)
ob_camera = bpy.data.objects.new('Camera', cam_camera)
ob_cylinder_001 = bpy.data.objects.new('Cylinder.001', me_cylinder_002)

# ---- transforms, parenting, visibility, modifiers, constraints
ob_light.location = (4.076, 1.005, 5.904)
ob_light.rotation_euler = (0.6503, 0.05522, 1.866)
ob_light.lock_rotations_4d = False
ob_light.empty_display_type = 'ARROWS'
ob_light.color = (0.0, 0.0, 0.0, 0.0)
ob_light.lineart.crease_threshold = 0.0
ob_camera.location = (7.359, -6.926, 4.958)
ob_camera.rotation_euler = (1.109, 0.0, 0.8149)
ob_camera.lock_rotations_4d = False
ob_camera.empty_display_type = 'ARROWS'
ob_camera.color = (0.0, 0.0, 0.0, 0.0)
ob_camera.display_type = 'WIRE'
ob_camera.lineart.crease_threshold = 0.0
ob_cylinder_001.location = (0.0, 0.0, 0.0)
ob_cylinder_001.lineart.crease_threshold = 0.0

# ---- collection membership
col_collection.objects.link(ob_light)
col_collection.objects.link(ob_camera)
col_collection.objects.link(ob_cylinder_001)

# ---- scene / render settings (as saved in the file)
scene.camera = ob_camera
scene.frame_start = 1; scene.frame_end = 250; scene.frame_set(1)
scene.render.engine = 'BLENDER_EEVEE_NEXT'
scene.cycles.use_denoising = False
scene.cycles.samples = 128
scene.cycles.sampling_pattern = 'TABULATED_SOBOL'
scene.cycles.use_adaptive_sampling = False
scene.cycles.use_light_tree = False
scene.view_settings.view_transform = 'Filmic'
bpy.context.view_layer.update()
